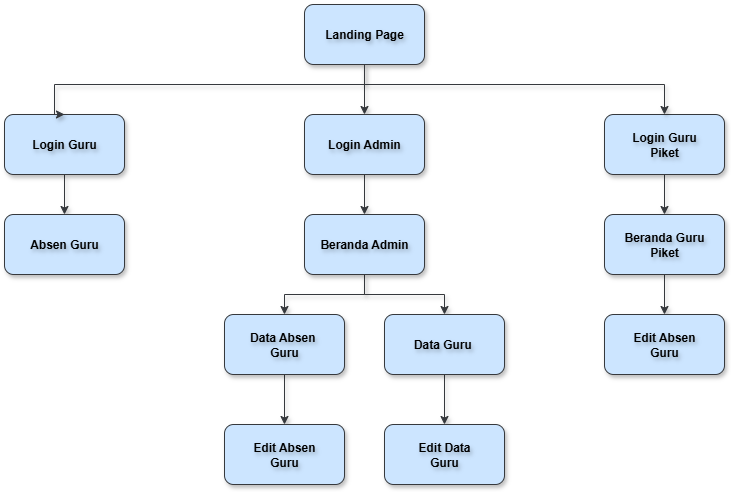

The diagram above was exported from draw.io. Its source (the exported page's mxGraphModel, read from the mxfile embedded in the PNG):
<mxGraphModel dx="1389" dy="749" grid="1" gridSize="10" guides="1" tooltips="1" connect="1" arrows="1" fold="1" page="1" pageScale="1" pageWidth="850" pageHeight="1100" math="0" shadow="0">
  <root>
    <mxCell id="0" />
    <mxCell id="1" parent="0" />
    <mxCell id="DwzQaG2CvMWK1Mwu1bkL-3" value="" style="edgeStyle=orthogonalEdgeStyle;rounded=0;orthogonalLoop=1;jettySize=auto;html=1;labelBorderColor=none;textShadow=1;fontStyle=1;fillColor=#cce5ff;strokeColor=#36393d;shadow=1;" parent="1" source="DwzQaG2CvMWK1Mwu1bkL-1" target="DwzQaG2CvMWK1Mwu1bkL-2" edge="1">
      <mxGeometry relative="1" as="geometry" />
    </mxCell>
    <mxCell id="DwzQaG2CvMWK1Mwu1bkL-1" value="Landing Page" style="rounded=1;whiteSpace=wrap;html=1;labelBorderColor=none;textShadow=1;fontStyle=1;fillColor=#cce5ff;strokeColor=#36393d;shadow=1;" parent="1" vertex="1">
      <mxGeometry x="400" y="50" width="120" height="60" as="geometry" />
    </mxCell>
    <mxCell id="DwzQaG2CvMWK1Mwu1bkL-12" value="" style="edgeStyle=orthogonalEdgeStyle;rounded=0;orthogonalLoop=1;jettySize=auto;html=1;labelBorderColor=none;textShadow=1;fontStyle=1;fillColor=#cce5ff;strokeColor=#36393d;shadow=1;" parent="1" source="DwzQaG2CvMWK1Mwu1bkL-2" target="DwzQaG2CvMWK1Mwu1bkL-10" edge="1">
      <mxGeometry relative="1" as="geometry" />
    </mxCell>
    <mxCell id="DwzQaG2CvMWK1Mwu1bkL-2" value="Login Admin" style="rounded=1;whiteSpace=wrap;html=1;labelBorderColor=none;textShadow=1;fontStyle=1;fillColor=#cce5ff;strokeColor=#36393d;shadow=1;" parent="1" vertex="1">
      <mxGeometry x="400" y="160" width="120" height="60" as="geometry" />
    </mxCell>
    <mxCell id="DwzQaG2CvMWK1Mwu1bkL-13" value="" style="edgeStyle=orthogonalEdgeStyle;rounded=0;orthogonalLoop=1;jettySize=auto;html=1;labelBorderColor=none;textShadow=1;fontStyle=1;fillColor=#cce5ff;strokeColor=#36393d;shadow=1;" parent="1" source="DwzQaG2CvMWK1Mwu1bkL-4" target="DwzQaG2CvMWK1Mwu1bkL-11" edge="1">
      <mxGeometry relative="1" as="geometry" />
    </mxCell>
    <mxCell id="DwzQaG2CvMWK1Mwu1bkL-4" value="Login Guru&lt;div&gt;Piket&lt;/div&gt;" style="rounded=1;whiteSpace=wrap;html=1;labelBorderColor=none;textShadow=1;fontStyle=1;fillColor=#cce5ff;strokeColor=#36393d;shadow=1;" parent="1" vertex="1">
      <mxGeometry x="700" y="160" width="120" height="60" as="geometry" />
    </mxCell>
    <mxCell id="DwzQaG2CvMWK1Mwu1bkL-9" value="" style="edgeStyle=orthogonalEdgeStyle;rounded=0;orthogonalLoop=1;jettySize=auto;html=1;labelBorderColor=none;textShadow=1;fontStyle=1;fillColor=#cce5ff;strokeColor=#36393d;shadow=1;" parent="1" source="DwzQaG2CvMWK1Mwu1bkL-5" target="DwzQaG2CvMWK1Mwu1bkL-8" edge="1">
      <mxGeometry relative="1" as="geometry" />
    </mxCell>
    <mxCell id="DwzQaG2CvMWK1Mwu1bkL-5" value="Login Guru" style="rounded=1;whiteSpace=wrap;html=1;labelBorderColor=none;textShadow=1;fontStyle=1;fillColor=#cce5ff;strokeColor=#36393d;shadow=1;" parent="1" vertex="1">
      <mxGeometry x="100" y="160" width="120" height="60" as="geometry" />
    </mxCell>
    <mxCell id="DwzQaG2CvMWK1Mwu1bkL-6" value="" style="edgeStyle=orthogonalEdgeStyle;rounded=0;orthogonalLoop=1;jettySize=auto;html=1;exitX=0.5;exitY=1;exitDx=0;exitDy=0;entryX=0.5;entryY=0;entryDx=0;entryDy=0;labelBorderColor=none;textShadow=1;fontStyle=1;fillColor=#cce5ff;strokeColor=#36393d;shadow=1;" parent="1" source="DwzQaG2CvMWK1Mwu1bkL-1" target="DwzQaG2CvMWK1Mwu1bkL-4" edge="1">
      <mxGeometry relative="1" as="geometry">
        <mxPoint x="640" y="130" as="sourcePoint" />
        <mxPoint x="640" y="180" as="targetPoint" />
        <Array as="points">
          <mxPoint x="460" y="130" />
          <mxPoint x="760" y="130" />
        </Array>
      </mxGeometry>
    </mxCell>
    <mxCell id="DwzQaG2CvMWK1Mwu1bkL-7" value="" style="edgeStyle=orthogonalEdgeStyle;rounded=0;orthogonalLoop=1;jettySize=auto;html=1;exitX=0.5;exitY=1;exitDx=0;exitDy=0;entryX=0.5;entryY=0;entryDx=0;entryDy=0;labelBorderColor=none;textShadow=1;fontStyle=1;fillColor=#cce5ff;strokeColor=#36393d;shadow=1;" parent="1" source="DwzQaG2CvMWK1Mwu1bkL-1" target="DwzQaG2CvMWK1Mwu1bkL-5" edge="1">
      <mxGeometry relative="1" as="geometry">
        <mxPoint x="120" y="110" as="sourcePoint" />
        <mxPoint x="300" y="160" as="targetPoint" />
        <Array as="points">
          <mxPoint x="460" y="130" />
          <mxPoint x="150" y="130" />
        </Array>
      </mxGeometry>
    </mxCell>
    <mxCell id="DwzQaG2CvMWK1Mwu1bkL-8" value="Absen Guru" style="rounded=1;whiteSpace=wrap;html=1;labelBorderColor=none;textShadow=1;fontStyle=1;fillColor=#cce5ff;strokeColor=#36393d;shadow=1;" parent="1" vertex="1">
      <mxGeometry x="100" y="260" width="120" height="60" as="geometry" />
    </mxCell>
    <mxCell id="DwzQaG2CvMWK1Mwu1bkL-18" style="edgeStyle=orthogonalEdgeStyle;rounded=0;orthogonalLoop=1;jettySize=auto;html=1;labelBorderColor=none;textShadow=1;fontStyle=1;fillColor=#cce5ff;strokeColor=#36393d;shadow=1;" parent="1" source="DwzQaG2CvMWK1Mwu1bkL-10" target="DwzQaG2CvMWK1Mwu1bkL-15" edge="1">
      <mxGeometry relative="1" as="geometry" />
    </mxCell>
    <mxCell id="DwzQaG2CvMWK1Mwu1bkL-20" style="edgeStyle=orthogonalEdgeStyle;rounded=0;orthogonalLoop=1;jettySize=auto;html=1;entryX=0.5;entryY=0;entryDx=0;entryDy=0;labelBorderColor=none;textShadow=1;fontStyle=1;fillColor=#cce5ff;strokeColor=#36393d;shadow=1;" parent="1" source="DwzQaG2CvMWK1Mwu1bkL-10" target="DwzQaG2CvMWK1Mwu1bkL-19" edge="1">
      <mxGeometry relative="1" as="geometry" />
    </mxCell>
    <mxCell id="DwzQaG2CvMWK1Mwu1bkL-10" value="Beranda Admin" style="rounded=1;whiteSpace=wrap;html=1;labelBorderColor=none;textShadow=1;fontStyle=1;fillColor=#cce5ff;strokeColor=#36393d;shadow=1;" parent="1" vertex="1">
      <mxGeometry x="400" y="260" width="120" height="60" as="geometry" />
    </mxCell>
    <mxCell id="DwzQaG2CvMWK1Mwu1bkL-17" value="" style="edgeStyle=orthogonalEdgeStyle;rounded=0;orthogonalLoop=1;jettySize=auto;html=1;labelBorderColor=none;textShadow=1;fontStyle=1;fillColor=#cce5ff;strokeColor=#36393d;shadow=1;entryX=0.5;entryY=0;entryDx=0;entryDy=0;" parent="1" source="DwzQaG2CvMWK1Mwu1bkL-11" target="DwzQaG2CvMWK1Mwu1bkL-21" edge="1">
      <mxGeometry relative="1" as="geometry">
        <mxPoint x="640" y="360" as="targetPoint" />
      </mxGeometry>
    </mxCell>
    <mxCell id="DwzQaG2CvMWK1Mwu1bkL-11" value="Beranda Guru&lt;div&gt;Piket&lt;/div&gt;" style="rounded=1;whiteSpace=wrap;html=1;labelBorderColor=none;textShadow=1;fontStyle=1;fillColor=#cce5ff;strokeColor=#36393d;shadow=1;" parent="1" vertex="1">
      <mxGeometry x="700" y="260" width="120" height="60" as="geometry" />
    </mxCell>
    <mxCell id="DwzQaG2CvMWK1Mwu1bkL-26" value="" style="edgeStyle=orthogonalEdgeStyle;rounded=0;orthogonalLoop=1;jettySize=auto;html=1;labelBorderColor=none;textShadow=1;fontStyle=1;fillColor=#cce5ff;strokeColor=#36393d;shadow=1;" parent="1" source="DwzQaG2CvMWK1Mwu1bkL-15" target="DwzQaG2CvMWK1Mwu1bkL-25" edge="1">
      <mxGeometry relative="1" as="geometry" />
    </mxCell>
    <mxCell id="DwzQaG2CvMWK1Mwu1bkL-15" value="Data Absen&amp;nbsp;&lt;div&gt;Guru&lt;/div&gt;" style="rounded=1;whiteSpace=wrap;html=1;labelBorderColor=none;textShadow=1;fontStyle=1;fillColor=#cce5ff;strokeColor=#36393d;shadow=1;" parent="1" vertex="1">
      <mxGeometry x="320" y="360" width="120" height="60" as="geometry" />
    </mxCell>
    <mxCell id="DwzQaG2CvMWK1Mwu1bkL-24" value="" style="edgeStyle=orthogonalEdgeStyle;rounded=0;orthogonalLoop=1;jettySize=auto;html=1;labelBorderColor=none;textShadow=1;fontStyle=1;fillColor=#cce5ff;strokeColor=#36393d;shadow=1;" parent="1" source="DwzQaG2CvMWK1Mwu1bkL-19" target="DwzQaG2CvMWK1Mwu1bkL-23" edge="1">
      <mxGeometry relative="1" as="geometry" />
    </mxCell>
    <mxCell id="DwzQaG2CvMWK1Mwu1bkL-19" value="Data Guru&amp;nbsp;" style="rounded=1;whiteSpace=wrap;html=1;labelBorderColor=none;textShadow=1;fontStyle=1;fillColor=#cce5ff;strokeColor=#36393d;shadow=1;" parent="1" vertex="1">
      <mxGeometry x="480" y="360" width="120" height="60" as="geometry" />
    </mxCell>
    <mxCell id="DwzQaG2CvMWK1Mwu1bkL-21" value="Edit&lt;span style=&quot;color: rgba(0, 0, 0, 0); font-family: monospace; font-size: 0px; text-align: start; text-wrap-mode: nowrap;&quot;&gt;%3CmxGraphModel%3E%3Croot%3E%3CmxCell%20id%3D%220%22%2F%3E%3CmxCell%20id%3D%221%22%20parent%3D%220%22%2F%3E%3CmxCell%20id%3D%222%22%20value%3D%22Data%20Absen%26lt%3Bdiv%26gt%3BGuru%26lt%3B%2Fdiv%26gt%3B%22%20style%3D%22rounded%3D1%3BwhiteSpace%3Dwrap%3Bhtml%3D1%3B%22%20vertex%3D%221%22%20parent%3D%221%22%3E%3CmxGeometry%20x%3D%22520%22%20y%3D%22360%22%20width%3D%22120%22%20height%3D%2260%22%20as%3D%22geometry%22%2F%3E%3C%2FmxCell%3E%3C%2Froot%3E%3C%2FmxGraphModel%3E&lt;/span&gt;&amp;nbsp;Absen&lt;div&gt;Guru&lt;/div&gt;" style="rounded=1;whiteSpace=wrap;html=1;labelBorderColor=none;textShadow=1;fontStyle=1;fillColor=#cce5ff;strokeColor=#36393d;shadow=1;" parent="1" vertex="1">
      <mxGeometry x="700" y="360" width="120" height="60" as="geometry" />
    </mxCell>
    <mxCell id="DwzQaG2CvMWK1Mwu1bkL-23" value="Edit&lt;span style=&quot;color: rgba(0, 0, 0, 0); font-family: monospace; font-size: 0px; text-align: start; text-wrap-mode: nowrap;&quot;&gt;%3CmxGraphModel%3E%3Croot%3E%3CmxCell%20id%3D%220%22%2F%3E%3CmxCell%20id%3D%221%22%20parent%3D%220%22%2F%3E%3CmxCell%20id%3D%222%22%20value%3D%22Data%20Absen%26lt%3Bdiv%26gt%3BGuru%26lt%3B%2Fdiv%26gt%3B%22%20style%3D%22rounded%3D1%3BwhiteSpace%3Dwrap%3Bhtml%3D1%3B%22%20vertex%3D%221%22%20parent%3D%221%22%3E%3CmxGeometry%20x%3D%22520%22%20y%3D%22360%22%20width%3D%22120%22%20height%3D%2260%22%20as%3D%22geometry%22%2F%3E%3C%2FmxCell%3E%3C%2Froot%3E%3C%2FmxGraphModel%3E&lt;/span&gt;&amp;nbsp;Data&lt;div&gt;Guru&lt;/div&gt;" style="rounded=1;whiteSpace=wrap;html=1;labelBorderColor=none;textShadow=1;fontStyle=1;fillColor=#cce5ff;strokeColor=#36393d;shadow=1;" parent="1" vertex="1">
      <mxGeometry x="480" y="470" width="120" height="60" as="geometry" />
    </mxCell>
    <mxCell id="DwzQaG2CvMWK1Mwu1bkL-25" value="Edit&lt;span style=&quot;color: rgba(0, 0, 0, 0); font-family: monospace; font-size: 0px; text-align: start; text-wrap-mode: nowrap;&quot;&gt;%3CmxGraphModel%3E%3Croot%3E%3CmxCell%20id%3D%220%22%2F%3E%3CmxCell%20id%3D%221%22%20parent%3D%220%22%2F%3E%3CmxCell%20id%3D%222%22%20value%3D%22Data%20Absen%26lt%3Bdiv%26gt%3BGuru%26lt%3B%2Fdiv%26gt%3B%22%20style%3D%22rounded%3D1%3BwhiteSpace%3Dwrap%3Bhtml%3D1%3B%22%20vertex%3D%221%22%20parent%3D%221%22%3E%3CmxGeometry%20x%3D%22520%22%20y%3D%22360%22%20width%3D%22120%22%20height%3D%2260%22%20as%3D%22geometry%22%2F%3E%3C%2FmxCell%3E%3C%2Froot%3E%3C%2FmxGraphModel%3E&lt;/span&gt;&amp;nbsp;Absen&lt;div&gt;Guru&lt;/div&gt;" style="rounded=1;whiteSpace=wrap;html=1;labelBorderColor=none;textShadow=1;fontStyle=1;fillColor=#cce5ff;strokeColor=#36393d;shadow=1;" parent="1" vertex="1">
      <mxGeometry x="320" y="470" width="120" height="60" as="geometry" />
    </mxCell>
  </root>
</mxGraphModel>